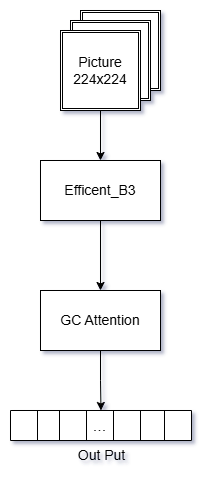

The diagram above was exported from draw.io. Its source (the exported page's mxGraphModel, read from the mxfile embedded in the PNG):
<mxGraphModel dx="1418" dy="786" grid="1" gridSize="10" guides="1" tooltips="1" connect="1" arrows="1" fold="1" page="1" pageScale="1.5" pageWidth="1169" pageHeight="826" background="none" math="0" shadow="0">
  <root>
    <mxCell id="0" style=";html=1;" />
    <mxCell id="1" style=";html=1;" parent="0" />
    <mxCell id="h-mtxhHg0fcT4ADt1qjg-13" value="" style="group" parent="1" vertex="1" connectable="0">
      <mxGeometry x="150" y="130" width="100" height="100" as="geometry" />
    </mxCell>
    <mxCell id="h-mtxhHg0fcT4ADt1qjg-10" value="" style="shape=ext;double=1;whiteSpace=wrap;html=1;aspect=fixed;" parent="h-mtxhHg0fcT4ADt1qjg-13" vertex="1">
      <mxGeometry x="20" width="80" height="80" as="geometry" />
    </mxCell>
    <mxCell id="h-mtxhHg0fcT4ADt1qjg-11" value="" style="shape=ext;double=1;whiteSpace=wrap;html=1;aspect=fixed;" parent="h-mtxhHg0fcT4ADt1qjg-13" vertex="1">
      <mxGeometry x="10" y="10" width="80" height="80" as="geometry" />
    </mxCell>
    <mxCell id="h-mtxhHg0fcT4ADt1qjg-12" value="Picture&lt;div&gt;224x224&lt;/div&gt;" style="shape=ext;double=1;whiteSpace=wrap;html=1;aspect=fixed;" parent="h-mtxhHg0fcT4ADt1qjg-13" vertex="1">
      <mxGeometry y="20" width="80" height="80" as="geometry" />
    </mxCell>
    <mxCell id="h-mtxhHg0fcT4ADt1qjg-17" value="" style="edgeStyle=orthogonalEdgeStyle;rounded=0;orthogonalLoop=1;jettySize=auto;html=1;" parent="1" source="h-mtxhHg0fcT4ADt1qjg-14" target="h-mtxhHg0fcT4ADt1qjg-16" edge="1">
      <mxGeometry relative="1" as="geometry" />
    </mxCell>
    <mxCell id="h-mtxhHg0fcT4ADt1qjg-14" value="Efficent_B3" style="whiteSpace=wrap;html=1;" parent="1" vertex="1">
      <mxGeometry x="130" y="280" width="120" height="60" as="geometry" />
    </mxCell>
    <mxCell id="h-mtxhHg0fcT4ADt1qjg-15" value="" style="edgeStyle=orthogonalEdgeStyle;rounded=0;orthogonalLoop=1;jettySize=auto;html=1;" parent="1" source="h-mtxhHg0fcT4ADt1qjg-12" target="h-mtxhHg0fcT4ADt1qjg-14" edge="1">
      <mxGeometry relative="1" as="geometry" />
    </mxCell>
    <mxCell id="h-mtxhHg0fcT4ADt1qjg-88" style="edgeStyle=orthogonalEdgeStyle;rounded=0;orthogonalLoop=1;jettySize=auto;html=1;" parent="1" source="h-mtxhHg0fcT4ADt1qjg-16" target="h-mtxhHg0fcT4ADt1qjg-22" edge="1">
      <mxGeometry relative="1" as="geometry" />
    </mxCell>
    <mxCell id="h-mtxhHg0fcT4ADt1qjg-16" value="GC Attention" style="whiteSpace=wrap;html=1;" parent="1" vertex="1">
      <mxGeometry x="130" y="410" width="120" height="60" as="geometry" />
    </mxCell>
    <mxCell id="h-mtxhHg0fcT4ADt1qjg-22" value="" style="shape=table;startSize=0;container=1;collapsible=0;childLayout=tableLayout;fontSize=16;" parent="1" vertex="1">
      <mxGeometry x="100" y="530" width="181" height="30" as="geometry" />
    </mxCell>
    <mxCell id="h-mtxhHg0fcT4ADt1qjg-23" value="" style="shape=tableRow;horizontal=0;startSize=0;swimlaneHead=0;swimlaneBody=0;strokeColor=inherit;top=0;left=0;bottom=0;right=0;collapsible=0;dropTarget=0;fillColor=none;points=[[0,0.5],[1,0.5]];portConstraint=eastwest;fontSize=16;" parent="h-mtxhHg0fcT4ADt1qjg-22" vertex="1">
      <mxGeometry width="181" height="30" as="geometry" />
    </mxCell>
    <mxCell id="h-mtxhHg0fcT4ADt1qjg-24" value="" style="shape=partialRectangle;html=1;whiteSpace=wrap;connectable=0;strokeColor=inherit;overflow=hidden;fillColor=none;top=0;left=0;bottom=0;right=0;pointerEvents=1;fontSize=16;" parent="h-mtxhHg0fcT4ADt1qjg-23" vertex="1">
      <mxGeometry width="27" height="30" as="geometry">
        <mxRectangle width="27" height="30" as="alternateBounds" />
      </mxGeometry>
    </mxCell>
    <mxCell id="h-mtxhHg0fcT4ADt1qjg-26" value="" style="shape=partialRectangle;html=1;whiteSpace=wrap;connectable=0;strokeColor=inherit;overflow=hidden;fillColor=none;top=0;left=0;bottom=0;right=0;pointerEvents=1;fontSize=16;" parent="h-mtxhHg0fcT4ADt1qjg-23" vertex="1">
      <mxGeometry x="27" width="22" height="30" as="geometry">
        <mxRectangle width="22" height="30" as="alternateBounds" />
      </mxGeometry>
    </mxCell>
    <mxCell id="h-mtxhHg0fcT4ADt1qjg-69" style="shape=partialRectangle;html=1;whiteSpace=wrap;connectable=0;strokeColor=inherit;overflow=hidden;fillColor=none;top=0;left=0;bottom=0;right=0;pointerEvents=1;fontSize=16;" parent="h-mtxhHg0fcT4ADt1qjg-23" vertex="1">
      <mxGeometry x="49" width="27" height="30" as="geometry">
        <mxRectangle width="27" height="30" as="alternateBounds" />
      </mxGeometry>
    </mxCell>
    <mxCell id="h-mtxhHg0fcT4ADt1qjg-87" value="..." style="shape=partialRectangle;html=1;whiteSpace=wrap;connectable=0;strokeColor=inherit;overflow=hidden;fillColor=none;top=0;left=0;bottom=0;right=0;pointerEvents=1;fontSize=16;" parent="h-mtxhHg0fcT4ADt1qjg-23" vertex="1">
      <mxGeometry x="76" width="27" height="30" as="geometry">
        <mxRectangle width="27" height="30" as="alternateBounds" />
      </mxGeometry>
    </mxCell>
    <mxCell id="h-mtxhHg0fcT4ADt1qjg-71" style="shape=partialRectangle;html=1;whiteSpace=wrap;connectable=0;strokeColor=inherit;overflow=hidden;fillColor=none;top=0;left=0;bottom=0;right=0;pointerEvents=1;fontSize=16;" parent="h-mtxhHg0fcT4ADt1qjg-23" vertex="1">
      <mxGeometry x="103" width="27" height="30" as="geometry">
        <mxRectangle width="27" height="30" as="alternateBounds" />
      </mxGeometry>
    </mxCell>
    <mxCell id="h-mtxhHg0fcT4ADt1qjg-73" style="shape=partialRectangle;html=1;whiteSpace=wrap;connectable=0;strokeColor=inherit;overflow=hidden;fillColor=none;top=0;left=0;bottom=0;right=0;pointerEvents=1;fontSize=16;" parent="h-mtxhHg0fcT4ADt1qjg-23" vertex="1">
      <mxGeometry x="130" width="24" height="30" as="geometry">
        <mxRectangle width="24" height="30" as="alternateBounds" />
      </mxGeometry>
    </mxCell>
    <mxCell id="h-mtxhHg0fcT4ADt1qjg-76" style="shape=partialRectangle;html=1;whiteSpace=wrap;connectable=0;strokeColor=inherit;overflow=hidden;fillColor=none;top=0;left=0;bottom=0;right=0;pointerEvents=1;fontSize=16;" parent="h-mtxhHg0fcT4ADt1qjg-23" vertex="1">
      <mxGeometry x="154" width="27" height="30" as="geometry">
        <mxRectangle width="27" height="30" as="alternateBounds" />
      </mxGeometry>
    </mxCell>
    <mxCell id="zbYpnLap9LbLMzPBgGhO-1" value="Out Put" style="text;html=1;align=center;verticalAlign=middle;resizable=0;points=[];autosize=1;strokeColor=none;fillColor=none;" vertex="1" parent="1">
      <mxGeometry x="155.5" y="560" width="70" height="30" as="geometry" />
    </mxCell>
  </root>
</mxGraphModel>